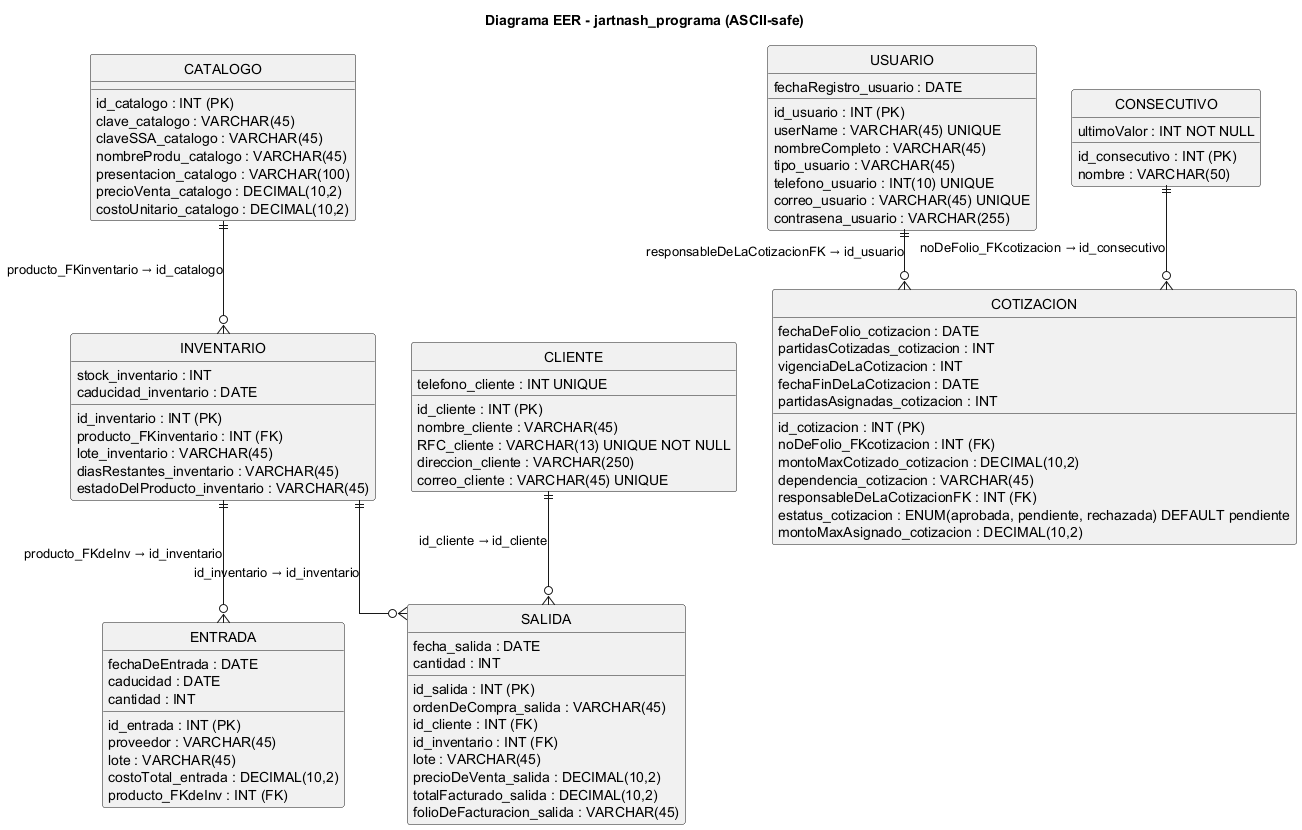

The diagram above was rendered by PlantUML. Its source (embedded in the PNG):
@startuml
' Forzamos estilo ER y quitamos cualquier sintaxis ambigua
hide circle
skinparam linetype ortho
skinparam entity {
  BackgroundColor Snow
  BorderColor Black
  ArrowColor Black
}
title Diagrama EER - jartnash_programa (ASCII-safe)

entity CATALOGO {
  id_catalogo : INT (PK)
  clave_catalogo : VARCHAR(45)
  claveSSA_catalogo : VARCHAR(45)
  nombreProdu_catalogo : VARCHAR(45)
  presentacion_catalogo : VARCHAR(100)
  precioVenta_catalogo : DECIMAL(10,2)
  costoUnitario_catalogo : DECIMAL(10,2)
}

entity INVENTARIO {
  id_inventario : INT (PK)
  producto_FKinventario : INT (FK)
  lote_inventario : VARCHAR(45)
  stock_inventario : INT
  caducidad_inventario : DATE
  diasRestantes_inventario : VARCHAR(45)
  estadoDelProducto_inventario : VARCHAR(45)
}

entity ENTRADA {
  id_entrada : INT (PK)
  proveedor : VARCHAR(45)
  fechaDeEntrada : DATE
  lote : VARCHAR(45)
  caducidad : DATE
  cantidad : INT
  costoTotal_entrada : DECIMAL(10,2)
  producto_FKdeInv : INT (FK)
}

entity CLIENTE {
  id_cliente : INT (PK)
  nombre_cliente : VARCHAR(45)
  RFC_cliente : VARCHAR(13) UNIQUE NOT NULL
  direccion_cliente : VARCHAR(250)
  telefono_cliente : INT UNIQUE
  correo_cliente : VARCHAR(45) UNIQUE
}

entity SALIDA {
  id_salida : INT (PK)
  ordenDeCompra_salida : VARCHAR(45)
  fecha_salida : DATE
  id_cliente : INT (FK)
  id_inventario : INT (FK)
  lote : VARCHAR(45)
  cantidad : INT
  precioDeVenta_salida : DECIMAL(10,2)
  totalFacturado_salida : DECIMAL(10,2)
  folioDeFacturacion_salida : VARCHAR(45)
}

entity USUARIO {
  id_usuario : INT (PK)
  userName : VARCHAR(45) UNIQUE
  nombreCompleto : VARCHAR(45)
  tipo_usuario : VARCHAR(45)
  telefono_usuario : INT(10) UNIQUE
  correo_usuario : VARCHAR(45) UNIQUE
  contrasena_usuario : VARCHAR(255)
  fechaRegistro_usuario : DATE
}

entity CONSECUTIVO {
  id_consecutivo : INT (PK)
  nombre : VARCHAR(50)
  ultimoValor : INT NOT NULL
}

entity COTIZACION {
  id_cotizacion : INT (PK)
  noDeFolio_FKcotizacion : INT (FK)
  fechaDeFolio_cotizacion : DATE
  partidasCotizadas_cotizacion : INT
  montoMaxCotizado_cotizacion : DECIMAL(10,2)
  dependencia_cotizacion : VARCHAR(45)
  vigenciaDeLaCotizacion : INT
  fechaFinDeLaCotizacion : DATE
  responsableDeLaCotizacionFK : INT (FK)
  estatus_cotizacion : ENUM(aprobada, pendiente, rechazada) DEFAULT pendiente
  partidasAsignadas_cotizacion : INT
  montoMaxAsignado_cotizacion : DECIMAL(10,2)
}

' Relaciones
CATALOGO ||--o{ INVENTARIO : producto_FKinventario → id_catalogo
INVENTARIO ||--o{ ENTRADA : producto_FKdeInv → id_inventario
INVENTARIO ||--o{ SALIDA : id_inventario → id_inventario
CLIENTE ||--o{ SALIDA : id_cliente → id_cliente
USUARIO ||--o{ COTIZACION : responsableDeLaCotizacionFK → id_usuario
CONSECUTIVO ||--o{ COTIZACION : noDeFolio_FKcotizacion → id_consecutivo
@enduml